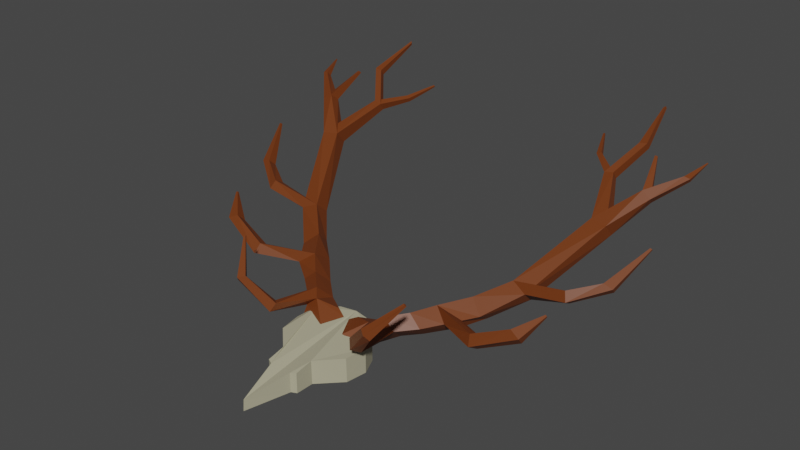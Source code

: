 # Source: Horns.blend  (saved by Blender 2.91.10; exported with 4.5.12 LTS)
import bpy
from mathutils import Matrix  # noqa: F401  (used for matrix-valued properties, if any)

bpy.ops.wm.read_factory_settings(use_empty=True)
scene = bpy.context.scene
scene.name = 'Scene'

# ---- collections
col_collection = bpy.data.collections.new('Collection'); scene.collection.children.link(col_collection)

# ---- materials (node trees are filled in below, after node groups)
mat_horn = bpy.data.materials.new('Horn')
mat_forehead = bpy.data.materials.new('Forehead')

# ---- material node trees
mat_horn.use_nodes = True; mat_horn.node_tree.nodes.clear()
_N = mat_horn.node_tree.nodes; _L = mat_horn.node_tree.links
n0 = _N.new('ShaderNodeBsdfPrincipled'); n0.name = 'Principled BSDF'; n0.location = (10, 300)
n0.distribution = 'GGX'
n0.subsurface_method = 'BURLEY'
n0.inputs[0].default_value = (0.1646, 0.03836, 0.006135, 1.0)
n0.inputs[3].default_value = 1.45
n0.inputs[27].default_value = (0.0, 0.0, 0.0, 1.0)
n0.inputs[28].default_value = 1.0
n1 = _N.new('ShaderNodeOutputMaterial'); n1.name = 'Material Output'; n1.location = (300, 300)
_L.new(n0.outputs[0], n1.inputs[0])
n1.is_active_output = True
mat_forehead.use_nodes = True; mat_forehead.node_tree.nodes.clear()
_N = mat_forehead.node_tree.nodes; _L = mat_forehead.node_tree.links
n0 = _N.new('ShaderNodeBsdfPrincipled'); n0.name = 'Principled BSDF'; n0.location = (10, 300)
n0.distribution = 'GGX'
n0.subsurface_method = 'BURLEY'
n0.inputs[0].default_value = (0.4351, 0.4078, 0.2803, 1.0)
n0.inputs[3].default_value = 1.45
n0.inputs[27].default_value = (0.0, 0.0, 0.0, 1.0)
n0.inputs[28].default_value = 1.0
n1 = _N.new('ShaderNodeOutputMaterial'); n1.name = 'Material Output'; n1.location = (300, 300)
_L.new(n0.outputs[0], n1.inputs[0])
n1.is_active_output = True

# ---- world
world_world = bpy.data.worlds.new('World'); scene.world = world_world
world_world.use_nodes = True; world_world.node_tree.nodes.clear()
_N = world_world.node_tree.nodes; _L = world_world.node_tree.links
n0 = _N.new('ShaderNodeOutputWorld'); n0.name = 'World Output'; n0.location = (300, 300)
n1 = _N.new('ShaderNodeBackground'); n1.name = 'Background'; n1.location = (10, 300)
n1.inputs[0].default_value = (0.05088, 0.05088, 0.05088, 1.0)
_L.new(n1.outputs[0], n0.inputs[0])
n0.is_active_output = True
world_world.color = (0.05088, 0.05088, 0.05088)
world_world.use_sun_shadow = False
world_world.sun_shadow_jitter_overblur = 0.0

# ---- meshes
me_cylinder_001 = bpy.data.meshes.new('Cylinder.001')
me_cylinder_001.from_pydata([(0.0, 1.043, 2.561e-07), (0.0, 1.043, 0.5565), (0.2975, 0.9903, 2.561e-07), (0.2975, 0.9903, 0.5498), (0.596, 0.7502, 2.561e-07), (0.596, 0.7502, 0.5498), (0.7413, 0.4258, 2.561e-07), (0.7413, 0.4258, 0.4517), (0.6865, 0.04313, 2.561e-07), (0.6865, 0.03218, 0.4404), (0.3034, -0.3396, -0.001328), (0.3034, -0.3435, 0.4297), (0.2977, -0.664, 2.561e-07), (0.2977, -0.6616, 0.3657), (0.2022, -0.7098, 0.000857), (0.2022, -0.7064, 0.356), (0.0, -1.505, 2.561e-07), (0.0, -1.487, 0.2032), (0.5645, 0.7076, 0.7324), (0.7284, 0.8808, 0.8077), (0.2074, 0.856, 0.6152), (0.5792, 1.109, 0.5658), (0.7671, 0.6805, 0.5516), (0.9407, 0.8722, 0.6191), (0.5829, 0.9494, 0.2391), (0.8092, 1.202, 0.3287), (1.026, 1.168, 0.8645), (0.8967, 1.392, 0.6288), (1.254, 1.131, 0.6682), (1.143, 1.382, 0.4181), (1.327, 1.476, 0.9793), (1.313, 1.815, 0.7339), (1.579, 1.337, 0.7911), (1.634, 1.668, 0.5908), (1.678, 1.946, 1.055), (1.69, 2.151, 0.8321), (1.921, 1.805, 0.8405), (1.891, 2.074, 0.678), (2.132, 2.383, 1.322), (2.11, 2.613, 1.115), (2.409, 2.304, 1.206), (2.387, 2.535, 0.9988), (2.738, 3.611, 2.146), (2.75, 3.806, 1.918), (3.031, 3.555, 2.113), (3.043, 3.749, 1.885), (2.417, 4.481, 2.552), (2.428, 4.569, 2.417), (2.574, 4.504, 2.581), (2.586, 4.592, 2.446), (3.322, 4.097, 2.634), (3.279, 4.241, 2.51), (3.485, 4.06, 2.534), (3.442, 4.204, 2.41), (2.034, 4.864, 2.648), (2.045, 4.906, 2.573), (2.109, 4.897, 2.677), (2.119, 4.938, 2.602), (2.77, 4.918, 3.025), (2.778, 4.995, 2.915), (2.904, 4.924, 3.039), (2.912, 5.002, 2.929), (3.797, 4.506, 2.865), (3.773, 4.573, 2.788), (3.899, 4.517, 2.843), (3.875, 4.584, 2.766), (3.957, 4.957, 2.987), (3.953, 4.968, 2.977), (3.971, 4.955, 2.98), (3.967, 4.966, 2.97), (3.158, 4.733, 2.967), (3.148, 4.763, 2.932), (3.204, 4.742, 2.961), (3.194, 4.771, 2.925), (2.712, 5.766, 3.367), (2.722, 5.786, 3.325), (2.742, 5.796, 3.389), (2.752, 5.816, 3.346), (1.839, 5.391, 2.79), (1.843, 5.405, 2.765), (1.865, 5.402, 2.8), (1.868, 5.416, 2.774), (3.107, 2.326, 1.53), (3.082, 2.485, 1.437), (3.173, 2.246, 1.377), (3.149, 2.404, 1.283), (3.576, 2.632, 1.694), (3.538, 2.751, 1.574), (3.741, 2.635, 1.645), (3.703, 2.754, 1.525), (3.933, 3.328, 2.131), (3.925, 3.354, 2.105), (3.968, 3.329, 2.121), (3.96, 3.354, 2.095), (2.255, 1.083, 1.022), (2.299, 1.256, 0.9244), (2.309, 0.9767, 0.858), (2.353, 1.149, 0.7604), (2.909, 1.186, 1.318), (2.881, 1.325, 1.171), (3.088, 1.136, 1.236), (3.06, 1.274, 1.09), (3.271, 1.541, 1.541), (3.267, 1.563, 1.517), (3.3, 1.532, 1.528), (3.295, 1.555, 1.504), (0.05384, 0.8005, 0.537), (0.232, 0.4404, 0.5009), (0.185, 0.8467, 0.2704), (0.7105, 0.4988, 0.387), (0.7896, 0.009131, 0.876), (0.9141, 0.1185, 0.8367), (0.9916, 0.0523, 0.6722), (0.8631, -0.06639, 0.7228), (1.223, -0.2065, 1.319), (1.282, -0.1312, 1.229), (1.398, -0.2121, 1.179), (1.335, -0.287, 1.281), (1.665, 0.2447, 1.712), (1.679, 0.2671, 1.69), (1.71, 0.2486, 1.675), (1.695, 0.226, 1.7)], [], [(0, 1, 3, 2), (2, 3, 5, 4), (4, 5, 7, 6), (6, 7, 9, 8), (8, 9, 11, 10), (10, 11, 13, 12), (12, 13, 15, 14), (14, 15, 17, 16), (16, 17, 1, 0), (0, 2, 4, 6, 8, 10, 12, 14, 16), (18, 19, 21, 20), (20, 21, 25, 24), (24, 25, 23, 22), (23, 19, 111, 112), (20, 24, 108, 106), (21, 19, 26, 27), (26, 28, 32, 30), (19, 23, 28, 26), (25, 21, 27, 29), (23, 25, 29, 28), (32, 33, 37, 36), (29, 27, 31, 33), (28, 29, 33, 32), (27, 26, 30, 31), (35, 34, 38, 39), (31, 30, 34, 35), (30, 32, 36, 34), (33, 31, 35, 37), (38, 40, 44, 42), (34, 36, 40, 38), (37, 35, 39, 41), (36, 37, 41, 40), (44, 45, 49, 48), (41, 39, 43, 45), (40, 41, 45, 44), (39, 38, 42, 43), (46, 48, 56, 54), (43, 42, 46, 47), (42, 44, 48, 46), (45, 43, 47, 49), (45, 53, 52, 44), (42, 50, 51, 43), (44, 52, 50, 42), (43, 51, 53, 45), (56, 57, 81, 80), (49, 47, 55, 57), (48, 49, 57, 56), (47, 46, 54, 55), (48, 60, 58, 46), (47, 59, 61, 49), (49, 61, 60, 48), (46, 58, 59, 47), (51, 63, 65, 53), (53, 65, 64, 52), (50, 62, 63, 51), (52, 64, 62, 50), (65, 69, 68, 64), (62, 66, 67, 63), (64, 68, 66, 62), (63, 67, 69, 65), (53, 51, 71, 73), (52, 53, 73, 72), (51, 50, 70, 71), (50, 52, 72, 70), (60, 76, 74, 58), (59, 75, 77, 61), (61, 77, 76, 60), (58, 74, 75, 59), (81, 79, 78, 80), (55, 54, 78, 79), (54, 56, 80, 78), (57, 55, 79, 81), (40, 84, 82, 38), (39, 83, 85, 41), (41, 85, 84, 40), (38, 82, 83, 39), (84, 88, 86, 82), (83, 87, 89, 85), (85, 89, 88, 84), (82, 86, 87, 83), (89, 93, 92, 88), (86, 90, 91, 87), (88, 92, 90, 86), (87, 91, 93, 89), (33, 97, 96, 32), (30, 94, 95, 31), (32, 96, 94, 30), (31, 95, 97, 33), (95, 99, 101, 97), (97, 101, 100, 96), (94, 98, 99, 95), (96, 100, 98, 94), (101, 105, 104, 100), (98, 102, 103, 99), (100, 104, 102, 98), (99, 103, 105, 101), (106, 108, 109, 107), (18, 20, 106, 107), (24, 22, 109, 108), (22, 18, 107, 109), (112, 111, 115, 116), (22, 23, 112, 113), (19, 18, 110, 111), (18, 22, 113, 110), (114, 117, 121, 118), (113, 112, 116, 117), (110, 113, 117, 114), (111, 110, 114, 115), (121, 120, 119, 118), (115, 114, 118, 119), (116, 115, 119, 120), (117, 116, 120, 121), (3, 1, 17, 15, 13, 11, 9, 7, 5)])
me_cylinder_001.polygons.foreach_set('material_index', [1, 1, 1, 1, 1, 1, 1, 1, 1, 1, 0, 0, 0, 0, 0, 0, 0, 0, 0, 0, 0, 0, 0, 0, 0, 0, 0, 0, 0, 0, 0, 0, 0, 0, 0, 0, 0, 0, 0, 0, 0, 0, 0, 0, 0, 0, 0, 0, 0, 0, 0, 0, 0, 0, 0, 0, 0, 0, 0, 0, 0, 0, 0, 0, 0, 0, 0, 0, 0, 0, 0, 0, 0, 0, 0, 0, 0, 0, 0, 0, 0, 0, 0, 0, 0, 0, 0, 0, 0, 0, 0, 0, 0, 0, 0, 0, 0, 0, 0, 0, 0, 0, 0, 0, 0, 0, 0, 0, 0, 0, 0, 0, 1])
_uv = me_cylinder_001.uv_layers.new(name='UVMap')
_uv.uv.foreach_set('vector', [1.0, 0.5, 1.0, 1.0, 0.9375, 1.0, 0.9375, 0.5, 0.9375, 0.5, 0.9375, 1.0, 0.875, 1.0, 0.875, 0.5, 0.875, 0.5, 0.875, 1.0, 0.8125, 1.0, 0.8125, 0.5, 0.8125, 0.5, 0.8125, 1.0, 0.75, 1.0, 0.75, 0.5, 0.75, 0.5, 0.75, 1.0, 0.6875, 1.0, 0.6875, 0.5, 0.6875, 0.5, 0.6875, 1.0, 0.625, 1.0, 0.625, 0.5, 0.625, 0.5, 0.625, 1.0, 0.5625, 1.0, 0.5625, 0.5, 0.5625, 0.5, 0.5625, 1.0, 0.5, 1.0, 0.5, 0.5, 0.25, 0.5, 0.25, 1.0, 0.1875, 1.0, 0.1875, 0.5, 0.75, 0.49, 0.8418, 0.4717, 0.9197, 0.4197, 0.9717, 0.3418, 0.99, 0.25, 0.9717, 0.1582, 0.9197, 0.08029, 0.8418, 0.02827, 0.51, 0.25, 0.375, 0.0, 0.625, 0.0, 0.625, 0.25, 0.375, 0.25, 0.375, 0.25, 0.625, 0.25, 0.625, 0.5, 0.375, 0.5, 0.375, 0.5, 0.625, 0.5, 0.625, 0.75, 0.375, 0.75, 0.625, 0.75, 0.625, 1.0, 0.625, 1.0, 0.625, 0.75, 0.375, 0.25, 0.375, 0.5, 0.375, 0.5, 0.375, 0.25, 0.625, 0.25, 0.625, 0.0, 0.625, 0.0, 0.625, 0.25, 0.625, 1.0, 0.625, 0.75, 0.625, 0.75, 0.625, 1.0, 0.625, 1.0, 0.625, 0.75, 0.625, 0.75, 0.625, 1.0, 0.625, 0.5, 0.625, 0.25, 0.625, 0.25, 0.625, 0.5, 0.625, 0.75, 0.625, 0.5, 0.625, 0.5, 0.625, 0.75, 0.625, 0.75, 0.625, 0.5, 0.625, 0.5, 0.625, 0.75, 0.625, 0.5, 0.625, 0.25, 0.625, 0.25, 0.625, 0.5, 0.625, 0.75, 0.625, 0.5, 0.625, 0.5, 0.625, 0.75, 0.625, 0.25, 0.625, 0.0, 0.625, 0.0, 0.625, 0.25, 0.625, 0.25, 0.625, 0.0, 0.625, 0.0, 0.625, 0.25, 0.625, 0.25, 0.625, 0.0, 0.625, 0.0, 0.625, 0.25, 0.625, 1.0, 0.625, 0.75, 0.625, 0.75, 0.625, 1.0, 0.625, 0.5, 0.625, 0.25, 0.625, 0.25, 0.625, 0.5, 0.625, 1.0, 0.625, 0.75, 0.625, 0.75, 0.625, 1.0, 0.625, 1.0, 0.625, 0.75, 0.625, 0.75, 0.625, 1.0, 0.625, 0.5, 0.625, 0.25, 0.625, 0.25, 0.625, 0.5, 0.625, 0.75, 0.625, 0.5, 0.625, 0.5, 0.625, 0.75, 0.625, 0.75, 0.625, 0.5, 0.625, 0.5, 0.625, 0.75, 0.625, 0.5, 0.625, 0.25, 0.625, 0.25, 0.625, 0.5, 0.625, 0.75, 0.625, 0.5, 0.625, 0.5, 0.625, 0.75, 0.625, 0.25, 0.625, 0.0, 0.625, 0.0, 0.625, 0.25, 0.625, 1.0, 0.625, 0.75, 0.625, 0.75, 0.625, 1.0, 0.625, 0.25, 0.625, 0.0, 0.625, 0.0, 0.625, 0.25, 0.625, 1.0, 0.625, 0.75, 0.625, 0.75, 0.625, 1.0, 0.625, 0.5, 0.625, 0.25, 0.625, 0.25, 0.625, 0.5, 0.625, 0.5, 0.625, 0.5, 0.625, 0.75, 0.625, 0.75, 0.625, 0.0, 0.625, 0.0, 0.625, 0.25, 0.625, 0.25, 0.625, 0.75, 0.625, 0.75, 0.625, 1.0, 0.625, 1.0, 0.625, 0.25, 0.625, 0.25, 0.625, 0.5, 0.625, 0.5, 0.625, 0.75, 0.625, 0.5, 0.625, 0.5, 0.625, 0.75, 0.625, 0.5, 0.625, 0.25, 0.625, 0.25, 0.625, 0.5, 0.625, 0.75, 0.625, 0.5, 0.625, 0.5, 0.625, 0.75, 0.625, 0.25, 0.625, 0.0, 0.625, 0.0, 0.625, 0.25, 0.625, 0.75, 0.625, 0.75, 0.625, 1.0, 0.625, 1.0, 0.625, 0.25, 0.625, 0.25, 0.625, 0.5, 0.625, 0.5, 0.625, 0.5, 0.625, 0.5, 0.625, 0.75, 0.625, 0.75, 0.625, 0.0, 0.625, 0.0, 0.625, 0.25, 0.625, 0.25, 0.625, 0.25, 0.625, 0.25, 0.625, 0.5, 0.625, 0.5, 0.625, 0.5, 0.625, 0.5, 0.625, 0.75, 0.625, 0.75, 0.625, 0.0, 0.625, 0.0, 0.625, 0.25, 0.625, 0.25, 0.625, 0.75, 0.625, 0.75, 0.625, 1.0, 0.625, 1.0, 0.625, 0.5, 0.625, 0.5, 0.625, 0.75, 0.625, 0.75, 0.625, 0.0, 0.625, 0.0, 0.625, 0.25, 0.625, 0.25, 0.625, 0.75, 0.625, 0.75, 0.625, 1.0, 0.625, 1.0, 0.625, 0.25, 0.625, 0.25, 0.625, 0.5, 0.625, 0.5, 0.625, 0.5, 0.625, 0.25, 0.625, 0.25, 0.625, 0.5, 0.625, 0.75, 0.625, 0.5, 0.625, 0.5, 0.625, 0.75, 0.625, 0.25, 0.625, 0.0, 0.625, 0.0, 0.625, 0.25, 0.625, 1.0, 0.625, 0.75, 0.625, 0.75, 0.625, 1.0, 0.625, 0.75, 0.625, 0.75, 0.625, 1.0, 0.625, 1.0, 0.625, 0.25, 0.625, 0.25, 0.625, 0.5, 0.625, 0.5, 0.625, 0.5, 0.625, 0.5, 0.625, 0.75, 0.625, 0.75, 0.625, 0.0, 0.625, 0.0, 0.625, 0.25, 0.625, 0.25, 0.625, 0.5, 0.875, 0.5, 0.875, 0.75, 0.625, 0.75, 0.625, 0.25, 0.625, 0.0, 0.625, 0.0, 0.625, 0.25, 0.625, 1.0, 0.625, 0.75, 0.625, 0.75, 0.625, 1.0, 0.625, 0.5, 0.625, 0.25, 0.625, 0.25, 0.625, 0.5, 0.625, 0.75, 0.625, 0.75, 0.625, 1.0, 0.625, 1.0, 0.625, 0.25, 0.625, 0.25, 0.625, 0.5, 0.625, 0.5, 0.625, 0.5, 0.625, 0.5, 0.625, 0.75, 0.625, 0.75, 0.625, 0.0, 0.625, 0.0, 0.625, 0.25, 0.625, 0.25, 0.625, 0.75, 0.625, 0.75, 0.625, 1.0, 0.625, 1.0, 0.625, 0.25, 0.625, 0.25, 0.625, 0.5, 0.625, 0.5, 0.625, 0.5, 0.625, 0.5, 0.625, 0.75, 0.625, 0.75, 0.625, 0.0, 0.625, 0.0, 0.625, 0.25, 0.625, 0.25, 0.625, 0.5, 0.625, 0.5, 0.625, 0.75, 0.625, 0.75, 0.625, 0.0, 0.625, 0.0, 0.625, 0.25, 0.625, 0.25, 0.625, 0.75, 0.625, 0.75, 0.625, 1.0, 0.625, 1.0, 0.625, 0.25, 0.625, 0.25, 0.625, 0.5, 0.625, 0.5, 0.625, 0.5, 0.625, 0.5, 0.625, 0.75, 0.625, 0.75, 0.625, 0.0, 0.625, 0.0, 0.625, 0.25, 0.625, 0.25, 0.625, 0.75, 0.625, 0.75, 0.625, 1.0, 0.625, 1.0, 0.625, 0.25, 0.625, 0.25, 0.625, 0.5, 0.625, 0.5, 0.625, 0.25, 0.625, 0.25, 0.625, 0.5, 0.625, 0.5, 0.625, 0.5, 0.625, 0.5, 0.625, 0.75, 0.625, 0.75, 0.625, 0.0, 0.625, 0.0, 0.625, 0.25, 0.625, 0.25, 0.625, 0.75, 0.625, 0.75, 0.625, 1.0, 0.625, 1.0, 0.625, 0.5, 0.625, 0.5, 0.625, 0.75, 0.625, 0.75, 0.625, 0.0, 0.625, 0.0, 0.625, 0.25, 0.625, 0.25, 0.625, 0.75, 0.625, 0.75, 0.625, 1.0, 0.625, 1.0, 0.625, 0.25, 0.625, 0.25, 0.625, 0.5, 0.625, 0.5, 0.125, 0.5, 0.375, 0.5, 0.375, 0.75, 0.125, 0.75, 0.375, 0.0, 0.375, 0.25, 0.375, 0.25, 0.375, 0.0, 0.375, 0.5, 0.375, 0.75, 0.375, 0.75, 0.375, 0.5, 0.375, 0.75, 0.375, 1.0, 0.375, 1.0, 0.375, 0.75, 0.625, 0.75, 0.625, 1.0, 0.625, 1.0, 0.625, 0.75, 0.375, 0.75, 0.625, 0.75, 0.625, 0.75, 0.375, 0.75, 0.625, 0.0, 0.375, 0.0, 0.375, 0.0, 0.625, 0.0, 0.375, 1.0, 0.375, 0.75, 0.375, 0.75, 0.375, 1.0, 0.375, 1.0, 0.375, 0.75, 0.375, 0.75, 0.375, 1.0, 0.375, 0.75, 0.625, 0.75, 0.625, 0.75, 0.375, 0.75, 0.375, 1.0, 0.375, 0.75, 0.375, 0.75, 0.375, 1.0, 0.625, 0.0, 0.375, 0.0, 0.375, 0.0, 0.625, 0.0, 0.375, 0.75, 0.625, 0.75, 0.625, 1.0, 0.375, 1.0, 0.625, 0.0, 0.375, 0.0, 0.375, 0.0, 0.625, 0.0, 0.625, 0.75, 0.625, 1.0, 0.625, 1.0, 0.625, 0.75, 0.375, 0.75, 0.625, 0.75, 0.625, 0.75, 0.375, 0.75, 0.3418, 0.4717, 0.02827, 0.3418, 0.25, 0.01, 0.3418, 0.02827, 0.4197, 0.08029, 0.4717, 0.1582, 0.49, 0.25, 0.4717, 0.3418, 0.4197, 0.4197])
me_cylinder_001.materials.append(mat_horn)
me_cylinder_001.materials.append(mat_forehead)
me_cylinder_001.use_remesh_fix_poles = True
me_cylinder_001.use_remesh_preserve_attributes = False
me_cylinder_001.use_mirror_vertex_groups = False
me_cylinder_001.update()

# ---- objects
ob_horns_mirror = bpy.data.objects.new('Horns mirror', me_cylinder_001)

# ---- transforms, parenting, visibility, modifiers, constraints
ob_horns_mirror.location = (0.0, 0.0, 0.0)
ob_horns_mirror.lineart.crease_threshold = 0.0
_m = ob_horns_mirror.modifiers.new('Mirror', 'MIRROR')
_m.use_clip = True

# ---- collection membership
col_collection.objects.link(ob_horns_mirror)

# ---- scene / render settings (as saved in the file)
scene.frame_start = 1; scene.frame_end = 250; scene.frame_set(1)
scene.render.engine = 'CYCLES'
scene.cycles.use_denoising = False
scene.cycles.samples = 128
scene.cycles.sampling_pattern = 'TABULATED_SOBOL'
scene.cycles.use_adaptive_sampling = False
scene.cycles.use_light_tree = False
scene.view_settings.view_transform = 'Filmic'
bpy.context.view_layer.update()

# ---- added for rendering (the .blend has no active camera and no usable light): camera, sun
cam_auto = bpy.data.cameras.new('AutoCamera')
cam_auto.lens = 50.0
cam_auto.sensor_width = 36.0
cam_auto.clip_end = 1000.0
ob_auto_camera = bpy.data.objects.new('AutoCamera', cam_auto)
scene.collection.objects.link(ob_auto_camera)
ob_auto_camera.location = (10.4739, -10.413, 10.0728)
ob_auto_camera.rotation_euler = (1.09748, -7.21219e-08, 0.694738)
scene.camera = ob_auto_camera
light_auto_sun = bpy.data.lights.new('AutoSun', 'SUN')
light_auto_sun.energy = 3.0
light_auto_sun.angle = 0.0523599
ob_auto_sun = bpy.data.objects.new('AutoSun', light_auto_sun)
scene.collection.objects.link(ob_auto_sun)
ob_auto_sun.rotation_euler = (0.872665, 0.174533, 0.523599)
bpy.context.view_layer.update()
